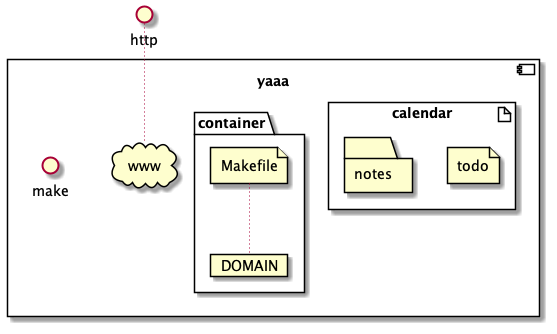

The diagram above was rendered by PlantUML. Its source (embedded in the PNG):
@startuml
component "yaaa" {
  cloud "www"

  interface "make"

  artifact "calendar" {
    file "todo"
    folder "notes"
  }

  package "container" {
    card "DOMAIN"
    file "Makefile"
  }
}


Makefile ~~ DOMAIN
http ~~ www

@enduml